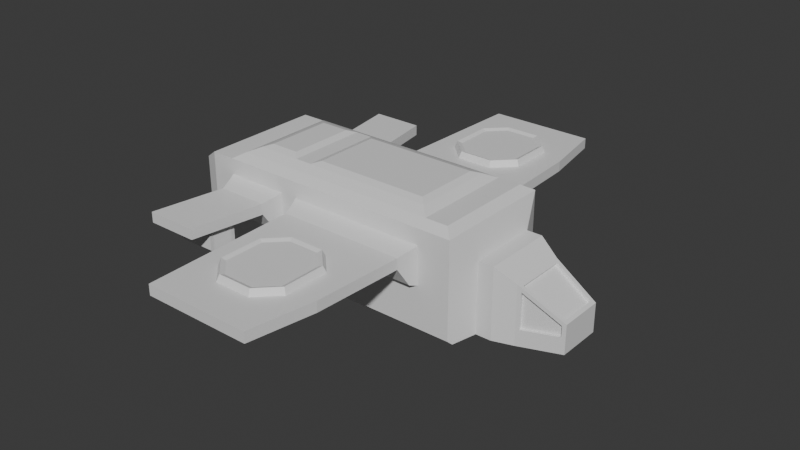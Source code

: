 # Source: 20260331-hauler-ship.blend  (saved by Blender 5.0.119; exported with 4.5.12 LTS)
import bpy
from mathutils import Matrix  # noqa: F401  (used for matrix-valued properties, if any)

bpy.ops.wm.read_factory_settings(use_empty=True)
scene = bpy.context.scene
scene.name = 'Scene'

# ---- collections
col_collection = bpy.data.collections.new('Collection'); scene.collection.children.link(col_collection)

# ---- materials (node trees are filled in below, after node groups)
mat_material = bpy.data.materials.new('Material')
mat_material.alpha_threshold = 0.0
mat_material.use_backface_culling_lightprobe_volume = False
mat_material.roughness = 0.5
mat_material.line_color = (0.0, 0.0, 0.0, 1.0)

# ---- material node trees
mat_material.use_nodes = True; mat_material.node_tree.nodes.clear()
_N = mat_material.node_tree.nodes; _L = mat_material.node_tree.links
n0 = _N.new('ShaderNodeOutputMaterial'); n0.name = 'Material Output'; n0.location = (200, 100)
n1 = _N.new('ShaderNodeBsdfPrincipled'); n1.name = 'Principled BSDF'; n1.location = (-200, 100)
_L.new(n1.outputs[0], n0.inputs[0])
n0.is_active_output = True

# ---- world
world_world = bpy.data.worlds.new('World'); scene.world = world_world
world_world.use_nodes = True; world_world.node_tree.nodes.clear()
_N = world_world.node_tree.nodes; _L = world_world.node_tree.links
n0 = _N.new('ShaderNodeOutputWorld'); n0.name = 'World Output'; n0.location = (200, 100)
n1 = _N.new('ShaderNodeBackground'); n1.name = 'Background'; n1.location = (-200, 100)
n1.inputs[0].default_value = (0.05088, 0.05088, 0.05088, 1.0)
_L.new(n1.outputs[0], n0.inputs[0])
n0.is_active_output = True
world_world.color = (0.05088, 0.05088, 0.05088)
world_world.sun_shadow_jitter_overblur = 0.0

# ---- meshes
me_cube = bpy.data.meshes.new('Cube')
me_cube.from_pydata([(1.0, 1.0, 1.0), (1.0, 1.0, -1.0), (1.0, -1.0, 1.0), (1.0, -1.0, -1.0), (0.5675, 1.0, 1.0), (0.5675, 1.0, -1.0), (0.5675, -1.0, 1.0), (0.5675, -1.0, -1.0), (1.558, 0.8241, 0.6593), (1.558, 0.8241, -1.0), (1.558, -1.0, 0.6593), (1.558, -1.0, -1.0), (0.2727, -1.729, -1.116), (-0.005736, -1.45, 1.895), (-0.005736, 1.45, 1.895), (-7.582, -1.729, -1.116), (-7.582, -1.729, 1.729), (-7.582, 1.729, 1.729), (-8.04, -1.729, -1.116), (-8.04, -1.729, 1.418), (-8.04, 1.548, 1.418), (2.805, 0.6331, -0.01795), (2.805, 0.6331, -0.8262), (2.805, -0.809, -0.01795), (2.805, -0.809, -0.8262), (1.663, 0.8079, -0.5287), (1.663, 0.8079, 0.4808), (2.699, 0.6492, -0.08181), (2.699, 0.6492, -0.3843), (1.651, 0.702, 0.6083), (1.651, -0.8779, 0.6083), (2.711, -0.7156, 0.033), (2.711, 0.5397, 0.033), (1.651, 0.7293, 0.4808), (1.651, 0.7293, -0.5287), (2.687, 0.5706, -0.3843), (2.687, 0.5706, -0.08181), (1.613, 0.702, 0.5384), (1.613, -0.8779, 0.5384), (2.673, 0.5397, -0.03691), (2.673, -0.7156, -0.03691), (-6.111, 0.9507, 2.1), (-5.086, 1.45, 1.895), (-4.597, 1.45, 1.895), (-1.143, 0.9507, 2.1), (-0.6433, -1.729, -1.116), (-4.597, -1.729, -1.116), (-5.086, -1.729, -1.116), (-6.889, -1.729, -1.116), (-6.111, -0.9507, 2.1), (-5.086, -1.45, 1.895), (-4.597, -1.45, 1.895), (-1.143, -0.9507, 2.1), (-6.889, 1.729, 1.28), (-0.6433, 1.729, 1.28), (-5.086, 1.729, 1.28), (-4.597, 1.729, 1.28), (-0.6433, 1.729, 0.2132), (-4.597, 1.729, 0.2132), (-6.889, 1.729, 0.2132), (-5.086, 1.729, 0.2132), (-6.813, 1.943, 1.204), (-5.162, 1.943, 1.204), (-5.162, 1.943, 0.2892), (-6.813, 1.943, 0.2892), (-4.521, 1.943, 1.204), (-0.7193, 1.943, 1.204), (-0.7193, 1.943, 0.2892), (-4.521, 1.943, 0.2892), (-6.718, 2.264, 1.11), (-5.257, 2.264, 1.11), (-5.257, 2.264, 0.8117), (-6.718, 2.264, 0.8117), (-4.426, 2.264, 1.11), (-0.8139, 2.264, 1.11), (-0.8139, 2.264, 0.8117), (-4.426, 2.264, 0.8117), (-5.588, 4.324, 1.11), (-7.049, 4.324, 1.11), (-7.049, 4.324, 0.8117), (-5.588, 4.324, 0.8117), (-1.241, 6.652, 1.11), (-4.278, 6.652, 1.11), (-4.278, 6.652, 0.8117), (-1.241, 6.652, 0.8117), (-0.9326, 4.807, 1.11), (-0.9326, 4.807, 0.8117), (-5.568, 3.091, 0.8117), (-6.672, 3.091, 0.8117), (-6.753, 3.591, 0.8117), (-5.648, 3.591, 0.8117), (-5.568, 3.091, 0.7357), (-6.672, 3.091, 0.7357), (-5.648, 3.591, 0.7357), (-6.753, 3.591, 0.7357), (-5.568, 3.091, 0.1272), (-6.672, 3.091, 0.1272), (-5.648, 3.591, 0.1272), (-6.753, 3.591, 0.1272), (-5.568, 3.091, 0.7357), (-5.568, 2.976, 0.6209), (-6.672, 2.976, 0.6209), (-6.672, 3.091, 0.7357), (-5.648, 3.706, 0.6209), (-5.648, 3.592, 0.7357), (-6.753, 3.592, 0.7357), (-6.753, 3.706, 0.6209), (-5.568, 2.976, 0.2419), (-5.568, 3.091, 0.1272), (-6.672, 3.091, 0.1272), (-6.672, 2.976, 0.2419), (-5.648, 3.592, 0.1272), (-5.648, 3.706, 0.2419), (-6.753, 3.706, 0.2419), (-6.753, 3.592, 0.1272), (-0.8585, 3.219, 1.11), (-4.394, 3.219, 1.11), (-4.312, 5.649, 1.11), (-0.9257, 4.658, 1.11), (-1.597, 3.786, 1.11), (-2.163, 3.219, 1.11), (-1.03, 3.219, 1.11), (-2.163, 5.649, 1.11), (-1.597, 5.082, 1.11), (-1.279, 5.18, 1.11), (-3.763, 5.082, 1.11), (-3.197, 5.649, 1.11), (-4.312, 5.649, 1.11), (-3.197, 3.219, 1.11), (-3.763, 3.786, 1.11), (-4.33, 3.219, 1.11), (-3.691, 3.829, 1.291), (-3.162, 3.3, 1.291), (-2.197, 3.3, 1.291), (-1.669, 3.829, 1.291), (-3.162, 5.568, 1.291), (-3.691, 5.039, 1.291), (-1.669, 5.039, 1.291), (-2.197, 5.568, 1.291), (-3.114, 5.452, 1.243), (-3.575, 4.991, 1.243), (-3.575, 3.877, 1.243), (-3.114, 3.417, 1.243), (-2.246, 3.417, 1.243), (-1.785, 3.877, 1.243), (-1.785, 4.991, 1.243), (-2.246, 5.452, 1.243), (0.2727, -1.729, 1.729), (0.2727, 1.729, 1.729), (-0.6433, 1.729, 1.729), (-0.6433, -1.729, 1.729), (-6.889, 1.729, 1.729), (-5.086, 1.729, 1.729), (-4.597, 1.729, 1.729), (-6.889, -1.729, 1.729), (-5.086, -1.729, 1.729), (-4.597, -1.729, 1.729), (-0.6433, 1.45, 1.895), (-0.6433, -1.45, 1.895), (-6.61, 1.45, 1.895), (-5.293, 0.9507, 2.1), (-4.39, 0.9507, 2.1), (-6.61, -1.45, 1.895), (-5.293, -0.9507, 2.1), (-4.39, -0.9507, 2.1), (0.2727, 1.588, -1.116), (0.2727, 1.729, -0.976), (0.3246, 1.6, -1.095), (-7.582, 1.587, -1.116), (-7.582, 1.729, -0.976), (-8.04, 1.548, -0.976), (-8.04, 1.406, -1.116), (-0.6433, 1.588, -1.116), (-0.6433, 1.729, -0.976), (-4.597, 1.588, -1.116), (-4.597, 1.729, -0.976), (-5.086, 1.587, -1.116), (-5.086, 1.729, -0.976), (-6.889, 1.729, -0.976), (-6.889, 1.587, -1.116), (-4.597, 1.157, 2.029), (-4.597, -1.157, 2.029), (-5.086, 1.157, 2.029), (-5.086, -1.157, 2.029), (-0.9363, 1.157, 2.029), (-0.9363, -1.157, 2.029), (-6.317, 1.157, 2.029), (-6.317, -1.157, 2.029)], [], [(0, 4, 6, 2), (3, 2, 6, 7), (5, 1, 3, 7), (3, 1, 9, 11), (5, 4, 0, 1), (31, 32, 39, 40), (0, 2, 10, 8), (2, 3, 11, 10), (1, 0, 8, 9), (6, 4, 148, 147), (7, 6, 147, 12), (154, 151, 17, 16), (48, 154, 16, 15), (16, 17, 20, 19), (15, 16, 19, 18), (22, 21, 23, 24), (11, 9, 22, 24), (10, 11, 24, 23), (26, 27, 36, 33), (9, 8, 26, 25), (8, 21, 27, 26), (21, 22, 28, 27), (22, 9, 25, 28), (8, 10, 30, 29), (10, 23, 31, 30), (23, 21, 32, 31), (21, 8, 29, 32), (34, 33, 36, 35), (37, 38, 40, 39), (25, 26, 33, 34), (32, 29, 37, 39), (27, 28, 35, 36), (28, 25, 34, 35), (30, 31, 40, 38), (29, 30, 38, 37), (12, 147, 150, 45), (45, 150, 156, 46), (46, 156, 155, 47), (47, 155, 154, 48), (13, 14, 157, 158), (52, 44, 161, 164), (181, 180, 182, 183), (163, 160, 41, 49), (149, 54, 56, 153), (153, 56, 55, 152), (152, 55, 53, 151), (74, 75, 86, 85, 118, 115), (55, 56, 58, 60), (53, 55, 62, 61), (55, 60, 63, 62), (60, 59, 64, 63), (59, 53, 61, 64), (56, 54, 66, 65), (54, 57, 67, 66), (57, 58, 68, 67), (58, 56, 65, 68), (61, 62, 70, 69), (62, 63, 71, 70), (63, 64, 72, 71), (64, 61, 69, 72), (65, 66, 74, 73), (66, 67, 75, 74), (67, 68, 76, 75), (68, 65, 73, 76), (78, 77, 80, 79), (82, 81, 84, 83), (70, 71, 80, 77), (75, 76, 83, 84, 86), (69, 70, 77, 78), (76, 73, 116, 117, 82, 83), (89, 90, 93, 94), (72, 69, 78, 79), (85, 86, 84, 81), (71, 72, 88, 87), (72, 79, 89, 88), (79, 80, 90, 89), (80, 71, 87, 90), (92, 94, 98, 96), (90, 87, 91, 93), (88, 89, 94, 92), (87, 88, 92, 91), (95, 96, 98, 97), (93, 91, 95, 97), (99, 102, 101, 100), (103, 106, 105, 104), (107, 110, 109, 108), (111, 114, 113, 112), (91, 92, 102, 99), (100, 101, 110, 107), (95, 91, 99, 100, 107, 108), (92, 96, 109, 110, 101, 102), (94, 93, 104, 105), (106, 103, 112, 113), (93, 97, 111, 112, 103, 104), (98, 94, 105, 106, 113, 114), (96, 95, 108, 109), (97, 98, 114, 111), (119, 120, 121), (122, 123, 124), (125, 126, 127), (128, 129, 130), (125, 136, 135, 126), (137, 123, 122, 138), (133, 120, 119, 134), (131, 129, 128, 132), (124, 123, 119, 121, 115, 118), (73, 74, 115, 121, 120, 128, 130, 116), (119, 123, 137, 134), (128, 120, 133, 132), (117, 127, 126, 122, 124, 118, 85, 81, 82), (122, 126, 135, 138), (116, 130, 129, 125, 127, 117), (125, 129, 131, 136), (139, 140, 141, 142, 143, 144, 145, 146), (135, 136, 140, 139), (136, 131, 141, 140), (131, 132, 142, 141), (132, 133, 143, 142), (133, 134, 144, 143), (134, 137, 145, 144), (137, 138, 146, 145), (138, 135, 139, 146), (14, 13, 147, 148), (157, 14, 148, 149), (13, 158, 150, 147), (159, 42, 152, 151), (42, 43, 153, 152), (43, 157, 149, 153), (50, 162, 154, 155), (51, 50, 155, 156), (158, 51, 156, 150), (162, 159, 151, 154), (184, 185, 158, 157), (186, 182, 42, 159), (182, 180, 43, 42), (180, 184, 157, 43), (183, 187, 162, 50), (181, 183, 50, 51), (185, 181, 51, 158), (187, 186, 159, 162), (165, 166, 167), (179, 168, 169, 178), (168, 171, 170, 169), (165, 172, 173, 166), (172, 174, 175, 173), (174, 176, 177, 175), (176, 179, 178, 177), (165, 12, 45, 172), (4, 5, 167, 166, 148), (5, 7, 12, 165, 167), (148, 166, 173, 57, 54, 149), (168, 15, 18, 171), (151, 53, 59, 178, 169, 17), (179, 48, 15, 168), (17, 169, 170, 20), (18, 19, 20, 170, 171), (58, 57, 173, 175), (172, 45, 46, 174), (60, 58, 175, 177), (174, 46, 47, 176), (59, 60, 177, 178), (176, 47, 48, 179), (164, 161, 180, 181), (160, 163, 183, 182), (44, 52, 185, 184), (41, 160, 182, 186), (161, 44, 184, 180), (163, 49, 187, 183), (52, 164, 181, 185), (49, 41, 186, 187)])
_uv = me_cube.uv_layers.new(name='UVMap')
_uv.uv.foreach_set('vector', [0.625, 0.5, 0.875, 0.5, 0.875, 0.75, 0.625, 0.75, 0.375, 0.75, 0.625, 0.75, 0.625, 1.0, 0.375, 1.0, 0.125, 0.5, 0.375, 0.5, 0.375, 0.75, 0.125, 0.75, 0.375, 0.75, 0.375, 0.5, 0.375, 0.5, 0.375, 0.75, 0.375, 0.25, 0.625, 0.25, 0.625, 0.5, 0.375, 0.5, 0.625, 0.7324, 0.625, 0.5176, 0.625, 0.5176, 0.625, 0.7324, 0.625, 0.5, 0.625, 0.75, 0.625, 0.75, 0.625, 0.5, 0.625, 0.75, 0.375, 0.75, 0.375, 0.75, 0.625, 0.75, 0.375, 0.5, 0.625, 0.5, 0.625, 0.5, 0.375, 0.5, 0.875, 0.75, 0.875, 0.5, 0.875, 0.5, 0.875, 0.75, 0.375, 1.0, 0.625, 1.0, 0.625, 1.0, 0.375, 1.0, 0.875, 0.75, 0.875, 0.5, 0.875, 0.5, 0.875, 0.75, 0.375, 1.0, 0.625, 1.0, 0.625, 1.0, 0.375, 1.0, 0.875, 0.75, 0.875, 0.5, 0.875, 0.5, 0.875, 0.75, 0.375, 1.0, 0.625, 1.0, 0.625, 1.0, 0.375, 1.0, 0.375, 0.5, 0.625, 0.5, 0.625, 0.75, 0.375, 0.75, 0.375, 0.75, 0.375, 0.5, 0.375, 0.5, 0.375, 0.75, 0.625, 0.75, 0.375, 0.75, 0.375, 0.75, 0.625, 0.75, 0.6054, 0.5, 0.5951, 0.5, 0.5951, 0.5, 0.6054, 0.5, 0.375, 0.5, 0.625, 0.5, 0.6054, 0.5, 0.3935, 0.5, 0.625, 0.5, 0.625, 0.5, 0.5951, 0.5, 0.6054, 0.5, 0.625, 0.5, 0.375, 0.5, 0.4036, 0.5, 0.5951, 0.5, 0.375, 0.5, 0.375, 0.5, 0.3935, 0.5, 0.4036, 0.5, 0.625, 0.5, 0.625, 0.75, 0.625, 0.7346, 0.625, 0.5154, 0.625, 0.75, 0.625, 0.75, 0.625, 0.7324, 0.625, 0.7346, 0.625, 0.75, 0.625, 0.5, 0.625, 0.5176, 0.625, 0.7324, 0.625, 0.5, 0.625, 0.5, 0.625, 0.5154, 0.625, 0.5176, 0.3935, 0.5, 0.6054, 0.5, 0.5951, 0.5, 0.4036, 0.5, 0.625, 0.5154, 0.625, 0.7346, 0.625, 0.7324, 0.625, 0.5176, 0.3935, 0.5, 0.6054, 0.5, 0.6054, 0.5, 0.3935, 0.5, 0.625, 0.5176, 0.625, 0.5154, 0.625, 0.5154, 0.625, 0.5176, 0.5951, 0.5, 0.4036, 0.5, 0.4036, 0.5, 0.5951, 0.5, 0.4036, 0.5, 0.3935, 0.5, 0.3935, 0.5, 0.4036, 0.5, 0.625, 0.7346, 0.625, 0.7324, 0.625, 0.7324, 0.625, 0.7346, 0.625, 0.5154, 0.625, 0.7346, 0.625, 0.7346, 0.625, 0.5154, 0.375, 1.0, 0.625, 1.0, 0.625, 1.0, 0.375, 1.0, 0.375, 1.0, 0.625, 1.0, 0.625, 1.0, 0.375, 1.0, 0.375, 1.0, 0.625, 1.0, 0.625, 1.0, 0.375, 1.0, 0.375, 1.0, 0.625, 1.0, 0.625, 1.0, 0.375, 1.0, 0.875, 0.7299, 0.875, 0.5201, 0.875, 0.5201, 0.875, 0.7299, 0.875, 0.6937, 0.875, 0.5563, 0.875, 0.5563, 0.875, 0.6937, 0.875, 0.7087, 0.875, 0.5413, 0.875, 0.5413, 0.875, 0.7087, 0.875, 0.6937, 0.875, 0.5563, 0.875, 0.5563, 0.875, 0.6937, 0.625, 0.25, 0.5856, 0.25, 0.5856, 0.25, 0.625, 0.25, 0.625, 0.25, 0.5856, 0.25, 0.5856, 0.25, 0.625, 0.25, 0.625, 0.25, 0.5856, 0.25, 0.5856, 0.25, 0.625, 0.25, 0.5747, 0.25, 0.5284, 0.25, 0.5284, 0.25, 0.5747, 0.25, 0.5747, 0.25, 0.5747, 0.25, 0.5856, 0.25, 0.5856, 0.25, 0.5175, 0.25, 0.5175, 0.25, 0.5856, 0.25, 0.5856, 0.25, 0.5808, 0.25, 0.5808, 0.25, 0.5856, 0.25, 0.5175, 0.25, 0.5224, 0.25, 0.5808, 0.25, 0.5175, 0.25, 0.5175, 0.25, 0.5224, 0.25, 0.5224, 0.25, 0.5175, 0.25, 0.5856, 0.25, 0.5808, 0.25, 0.5224, 0.25, 0.5856, 0.25, 0.5856, 0.25, 0.5808, 0.25, 0.5808, 0.25, 0.5856, 0.25, 0.5175, 0.25, 0.5224, 0.25, 0.5808, 0.25, 0.5175, 0.25, 0.5175, 0.25, 0.5224, 0.25, 0.5224, 0.25, 0.5175, 0.25, 0.5856, 0.25, 0.5808, 0.25, 0.5224, 0.25, 0.5808, 0.25, 0.5808, 0.25, 0.5747, 0.25, 0.5747, 0.25, 0.5808, 0.25, 0.5224, 0.25, 0.5284, 0.25, 0.5747, 0.25, 0.5224, 0.25, 0.5224, 0.25, 0.5284, 0.25, 0.5284, 0.25, 0.5224, 0.25, 0.5808, 0.25, 0.5747, 0.25, 0.5284, 0.25, 0.5808, 0.25, 0.5808, 0.25, 0.5747, 0.25, 0.5747, 0.25, 0.5808, 0.25, 0.5224, 0.25, 0.5284, 0.25, 0.5747, 0.25, 0.5224, 0.25, 0.5224, 0.25, 0.5284, 0.25, 0.5284, 0.25, 0.5224, 0.25, 0.5808, 0.25, 0.5747, 0.25, 0.5284, 0.25, 0.5747, 0.25, 0.5747, 0.25, 0.5284, 0.25, 0.5284, 0.25, 0.5747, 0.25, 0.5747, 0.25, 0.5284, 0.25, 0.5284, 0.25, 0.5747, 0.25, 0.5284, 0.25, 0.5284, 0.25, 0.5747, 0.25, 0.5284, 0.25, 0.5284, 0.25, 0.5284, 0.25, 0.5284, 0.25, 0.5284, 0.25, 0.5747, 0.25, 0.5747, 0.25, 0.5747, 0.25, 0.5747, 0.25, 0.5284, 0.25, 0.5747, 0.25, 0.5747, 0.25, 0.5747, 0.25, 0.5747, 0.25, 0.5284, 0.25, 0.5284, 0.25, 0.5284, 0.25, 0.5284, 0.25, 0.5284, 0.25, 0.5284, 0.25, 0.5747, 0.25, 0.5747, 0.25, 0.5284, 0.25, 0.5747, 0.25, 0.5284, 0.25, 0.5284, 0.25, 0.5747, 0.25, 0.5284, 0.25, 0.5284, 0.25, 0.5284, 0.25, 0.5284, 0.25, 0.5284, 0.25, 0.5284, 0.25, 0.5284, 0.25, 0.5284, 0.25, 0.5284, 0.25, 0.5284, 0.25, 0.5284, 0.25, 0.5284, 0.25, 0.5284, 0.25, 0.5284, 0.25, 0.5284, 0.25, 0.5284, 0.25, 0.5284, 0.25, 0.5284, 0.25, 0.5284, 0.25, 0.5284, 0.25, 0.5284, 0.25, 0.5284, 0.25, 0.5284, 0.25, 0.5284, 0.25, 0.5284, 0.25, 0.5284, 0.25, 0.5284, 0.25, 0.5284, 0.25, 0.5284, 0.25, 0.5284, 0.25, 0.5284, 0.25, 0.5284, 0.25, 0.5284, 0.25, 0.5284, 0.25, 0.5284, 0.25, 0.5284, 0.25, 0.5284, 0.25, 0.5284, 0.25, 0.5284, 0.25, 0.5284, 0.25, 0.5284, 0.25, 0.5284, 0.25, 0.5284, 0.25, 0.5284, 0.25, 0.5284, 0.25, 0.5284, 0.25, 0.5284, 0.25, 0.5284, 0.25, 0.5284, 0.25, 0.5284, 0.25, 0.5284, 0.25, 0.5284, 0.25, 0.5284, 0.25, 0.5284, 0.25, 0.5284, 0.25, 0.5284, 0.25, 0.5284, 0.25, 0.5284, 0.25, 0.5284, 0.25, 0.5284, 0.25, 0.5284, 0.25, 0.5284, 0.25, 0.5284, 0.25, 0.5284, 0.25, 0.5284, 0.25, 0.5284, 0.25, 0.5284, 0.25, 0.5284, 0.25, 0.5284, 0.25, 0.5284, 0.25, 0.5284, 0.25, 0.5284, 0.25, 0.5284, 0.25, 0.5284, 0.25, 0.5284, 0.25, 0.5284, 0.25, 0.5284, 0.25, 0.5284, 0.25, 0.5284, 0.25, 0.5284, 0.25, 0.5284, 0.25, 0.5284, 0.25, 0.5284, 0.25, 0.5284, 0.25, 0.5284, 0.25, 0.5284, 0.25, 0.5284, 0.25, 0.5284, 0.25, 0.5284, 0.25, 0.5284, 0.25, 0.5284, 0.25, 0.5284, 0.25, 0.5284, 0.25, 0.5284, 0.25, 0.5284, 0.25, 0.5284, 0.25, 0.5284, 0.25, 0.5284, 0.25, 0.5284, 0.25, 0.5284, 0.25, 0.5284, 0.25, 0.5284, 0.25, 0.5284, 0.25, 0.5284, 0.25, 0.5747, 0.25, 0.5747, 0.25, 0.5747, 0.25, 0.5747, 0.25, 0.5747, 0.25, 0.5747, 0.25, 0.5747, 0.25, 0.5747, 0.25, 0.5747, 0.25, 0.5747, 0.25, 0.5747, 0.25, 0.5747, 0.25, 0.5747, 0.25, 0.5747, 0.25, 0.5747, 0.25, 0.5747, 0.25, 0.5747, 0.25, 0.5747, 0.25, 0.5747, 0.25, 0.5747, 0.25, 0.5747, 0.25, 0.5747, 0.25, 0.5747, 0.25, 0.5747, 0.25, 0.5747, 0.25, 0.5747, 0.25, 0.5747, 0.25, 0.5747, 0.25, 0.5747, 0.25, 0.5747, 0.25, 0.5747, 0.25, 0.5747, 0.25, 0.5747, 0.25, 0.5747, 0.25, 0.5747, 0.25, 0.5747, 0.25, 0.5747, 0.25, 0.5747, 0.25, 0.5747, 0.25, 0.5747, 0.25, 0.5747, 0.25, 0.5747, 0.25, 0.5747, 0.25, 0.5747, 0.25, 0.5747, 0.25, 0.5747, 0.25, 0.5747, 0.25, 0.5747, 0.25, 0.5747, 0.25, 0.5747, 0.25, 0.5747, 0.25, 0.5747, 0.25, 0.5747, 0.25, 0.5747, 0.25, 0.5747, 0.25, 0.5747, 0.25, 0.5747, 0.25, 0.5747, 0.25, 0.5747, 0.25, 0.5747, 0.25, 0.5747, 0.25, 0.5747, 0.25, 0.5747, 0.25, 0.5747, 0.25, 0.5747, 0.25, 0.5747, 0.25, 0.5747, 0.25, 0.5747, 0.25, 0.5747, 0.25, 0.5747, 0.25, 0.5747, 0.25, 0.5747, 0.25, 0.5747, 0.25, 0.5747, 0.25, 0.5747, 0.25, 0.5747, 0.25, 0.5747, 0.25, 0.5747, 0.25, 0.5747, 0.25, 0.5747, 0.25, 0.5747, 0.25, 0.5747, 0.25, 0.5747, 0.25, 0.5747, 0.25, 0.5747, 0.25, 0.5747, 0.25, 0.5747, 0.25, 0.5747, 0.25, 0.5747, 0.25, 0.5747, 0.25, 0.5747, 0.25, 0.5747, 0.25, 0.5747, 0.25, 0.5747, 0.25, 0.5747, 0.25, 0.5747, 0.25, 0.5747, 0.25, 0.5747, 0.25, 0.5747, 0.25, 0.5747, 0.25, 0.5747, 0.25, 0.5747, 0.25, 0.5747, 0.25, 0.5747, 0.25, 0.5747, 0.25, 0.5747, 0.25, 0.5747, 0.25, 0.5747, 0.25, 0.5747, 0.25, 0.5747, 0.25, 0.5747, 0.25, 0.5747, 0.25, 0.5747, 0.25, 0.875, 0.5201, 0.875, 0.7299, 0.875, 0.75, 0.875, 0.5, 0.875, 0.5201, 0.875, 0.5201, 0.875, 0.5, 0.875, 0.5, 0.875, 0.7299, 0.875, 0.7299, 0.875, 0.75, 0.875, 0.75, 0.875, 0.5201, 0.875, 0.5201, 0.875, 0.5, 0.875, 0.5, 0.875, 0.5201, 0.875, 0.5201, 0.875, 0.5, 0.875, 0.5, 0.875, 0.5201, 0.875, 0.5201, 0.875, 0.5, 0.875, 0.5, 0.875, 0.7299, 0.875, 0.7299, 0.875, 0.75, 0.875, 0.75, 0.875, 0.7299, 0.875, 0.7299, 0.875, 0.75, 0.875, 0.75, 0.875, 0.7299, 0.875, 0.7299, 0.875, 0.75, 0.875, 0.75, 0.875, 0.7299, 0.875, 0.5201, 0.875, 0.5, 0.875, 0.75, 0.875, 0.5413, 0.875, 0.7087, 0.875, 0.7299, 0.875, 0.5201, 0.875, 0.5413, 0.875, 0.5413, 0.875, 0.5201, 0.875, 0.5201, 0.875, 0.5413, 0.875, 0.5413, 0.875, 0.5201, 0.875, 0.5201, 0.875, 0.5413, 0.875, 0.5413, 0.875, 0.5201, 0.875, 0.5201, 0.875, 0.7087, 0.875, 0.7087, 0.875, 0.7299, 0.875, 0.7299, 0.875, 0.7087, 0.875, 0.7087, 0.875, 0.7299, 0.875, 0.7299, 0.875, 0.7087, 0.875, 0.7087, 0.875, 0.7299, 0.875, 0.7299, 0.875, 0.7087, 0.875, 0.5413, 0.875, 0.5201, 0.875, 0.7299, 0.125, 0.5102, 0.125, 0.5, 0.125, 0.5, 0.125, 0.5102, 0.125, 0.5103, 0.125, 0.5, 0.125, 0.5, 0.125, 0.5103, 0.125, 0.5109, 0.125, 0.5, 0.125, 0.5, 0.125, 0.5102, 0.125, 0.5102, 0.125, 0.5, 0.125, 0.5, 0.125, 0.5102, 0.125, 0.5102, 0.125, 0.5, 0.125, 0.5, 0.125, 0.5102, 0.125, 0.5102, 0.125, 0.5, 0.125, 0.5, 0.125, 0.5102, 0.125, 0.5102, 0.125, 0.5, 0.125, 0.5, 0.125, 0.5102, 0.125, 0.75, 0.125, 0.75, 0.125, 0.5102, 0.625, 0.25, 0.375, 0.25, 0.375, 0.25, 0.3873, 0.25, 0.625, 0.25, 0.125, 0.5, 0.125, 0.75, 0.125, 0.75, 0.125, 0.5102, 0.125, 0.5, 0.625, 0.25, 0.3873, 0.25, 0.39, 0.25, 0.5175, 0.25, 0.5856, 0.25, 0.625, 0.25, 0.125, 0.5103, 0.125, 0.75, 0.125, 0.75, 0.125, 0.5109, 0.625, 0.25, 0.5856, 0.25, 0.5175, 0.25, 0.39, 0.25, 0.3873, 0.25, 0.625, 0.25, 0.125, 0.5102, 0.125, 0.75, 0.125, 0.75, 0.125, 0.5103, 0.625, 0.25, 0.3873, 0.25, 0.3888, 0.25, 0.625, 0.25, 0.375, 0.0, 0.625, 0.0, 0.625, 0.25, 0.3888, 0.25, 0.375, 0.2391, 0.5175, 0.25, 0.5175, 0.25, 0.39, 0.25, 0.39, 0.25, 0.125, 0.5102, 0.125, 0.75, 0.125, 0.75, 0.125, 0.5102, 0.5175, 0.25, 0.5175, 0.25, 0.39, 0.25, 0.39, 0.25, 0.125, 0.5102, 0.125, 0.75, 0.125, 0.75, 0.125, 0.5102, 0.5175, 0.25, 0.5175, 0.25, 0.39, 0.25, 0.39, 0.25, 0.125, 0.5102, 0.125, 0.75, 0.125, 0.75, 0.125, 0.5102, 0.875, 0.6937, 0.875, 0.5563, 0.875, 0.5413, 0.875, 0.7087, 0.875, 0.5563, 0.875, 0.6937, 0.875, 0.7087, 0.875, 0.5413, 0.875, 0.5563, 0.875, 0.6937, 0.875, 0.7087, 0.875, 0.5413, 0.875, 0.5563, 0.875, 0.5563, 0.875, 0.5413, 0.875, 0.5413, 0.875, 0.5563, 0.875, 0.5563, 0.875, 0.5413, 0.875, 0.5413, 0.875, 0.6937, 0.875, 0.6937, 0.875, 0.7087, 0.875, 0.7087, 0.875, 0.6937, 0.875, 0.6937, 0.875, 0.7087, 0.875, 0.7087, 0.875, 0.6937, 0.875, 0.5563, 0.875, 0.5413, 0.875, 0.7087])
me_cube.materials.append(mat_material)
me_cube.use_mirror_vertex_groups = False
me_cube.update()

# ---- objects
ob_cube = bpy.data.objects.new('Cube', me_cube)

# ---- transforms, parenting, visibility, modifiers, constraints
ob_cube.location = (0.0, 0.0, 0.0)
ob_cube.lock_rotations_4d = False
ob_cube.empty_display_type = 'ARROWS'
ob_cube.lineart.crease_threshold = 0.0
_m = ob_cube.modifiers.new('Mirror', 'MIRROR')
_m.use_axis = (False, True, False)
_m.use_bisect_axis = (False, True, False)

# ---- collection membership
col_collection.objects.link(ob_cube)

# ---- scene / render settings (as saved in the file)
scene.frame_start = 1; scene.frame_end = 250; scene.frame_set(1)
scene.render.engine = 'BLENDER_EEVEE_NEXT'
scene.render.bake_bias = 0.0
scene.render.bake_samples = 0
scene.cycles.sampling_pattern = 'TABULATED_SOBOL'
scene.eevee.use_volume_custom_range = False
bpy.context.view_layer.update()

# ---- added for rendering (the .blend has no active camera and no usable light): camera, sun
cam_auto = bpy.data.cameras.new('AutoCamera')
cam_auto.lens = 50.0
cam_auto.sensor_width = 36.0
cam_auto.clip_end = 1000.0
ob_auto_camera = bpy.data.objects.new('AutoCamera', cam_auto)
scene.collection.objects.link(ob_auto_camera)
ob_auto_camera.location = (13.5389, -19.3879, 13.4172)
ob_auto_camera.rotation_euler = (1.09748, -7.21219e-08, 0.694738)
scene.camera = ob_auto_camera
light_auto_sun = bpy.data.lights.new('AutoSun', 'SUN')
light_auto_sun.energy = 3.0
light_auto_sun.angle = 0.0523599
ob_auto_sun = bpy.data.objects.new('AutoSun', light_auto_sun)
scene.collection.objects.link(ob_auto_sun)
ob_auto_sun.rotation_euler = (0.872665, 0.174533, 0.523599)
bpy.context.view_layer.update()
